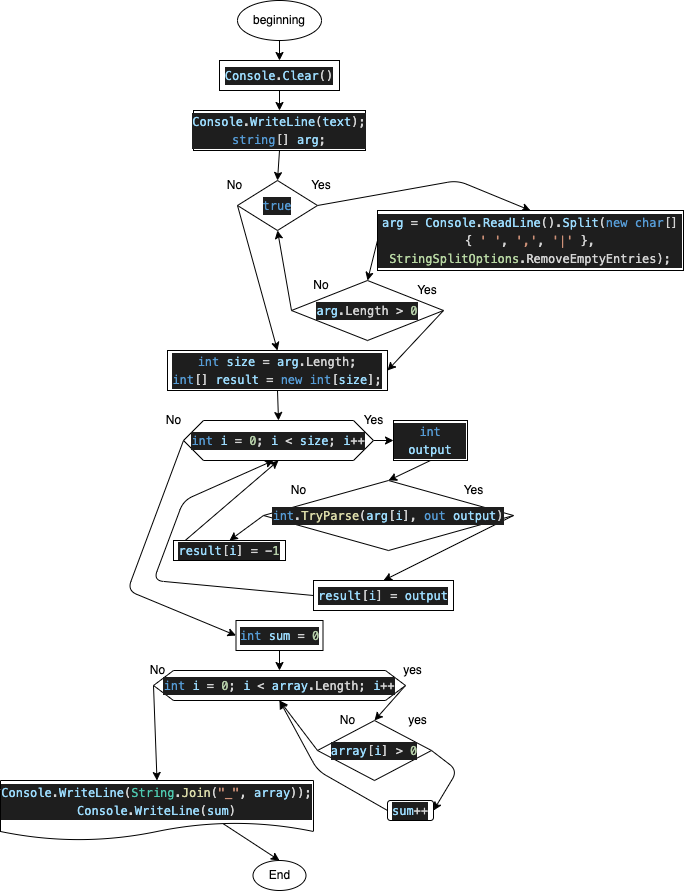

The diagram above was exported from draw.io. Its source (the exported page's mxGraphModel, read from the mxfile embedded in the PNG):
<mxGraphModel dx="526" dy="461" grid="1" gridSize="10" guides="1" tooltips="1" connect="1" arrows="1" fold="1" page="1" pageScale="1" pageWidth="827" pageHeight="1169" math="0" shadow="0">
  <root>
    <mxCell id="0" />
    <mxCell id="1" parent="0" />
    <mxCell id="6" style="edgeStyle=none;html=1;exitX=0.5;exitY=1;exitDx=0;exitDy=0;entryX=0.5;entryY=0;entryDx=0;entryDy=0;" edge="1" parent="1" source="4" target="5">
      <mxGeometry relative="1" as="geometry" />
    </mxCell>
    <mxCell id="4" value="beginning" style="ellipse;whiteSpace=wrap;html=1;" vertex="1" parent="1">
      <mxGeometry x="360" y="140" width="84" height="40" as="geometry" />
    </mxCell>
    <mxCell id="8" style="edgeStyle=none;html=1;exitX=0.5;exitY=1;exitDx=0;exitDy=0;" edge="1" parent="1" source="5" target="7">
      <mxGeometry relative="1" as="geometry" />
    </mxCell>
    <mxCell id="5" value="&lt;div style=&quot;color: rgb(212 , 212 , 212) ; background-color: rgb(30 , 30 , 30) ; font-family: &amp;#34;monospase&amp;#34; , &amp;#34;menlo&amp;#34; , &amp;#34;monaco&amp;#34; , &amp;#34;courier new&amp;#34; , monospace ; line-height: 18px&quot;&gt;&lt;span style=&quot;color: #9cdcfe&quot;&gt;Console&lt;/span&gt;.&lt;span style=&quot;color: #9cdcfe&quot;&gt;Clear&lt;/span&gt;()&lt;/div&gt;" style="rounded=0;whiteSpace=wrap;html=1;" vertex="1" parent="1">
      <mxGeometry x="342" y="200" width="120" height="30" as="geometry" />
    </mxCell>
    <mxCell id="10" style="edgeStyle=none;html=1;exitX=0.5;exitY=1;exitDx=0;exitDy=0;entryX=0.5;entryY=0;entryDx=0;entryDy=0;" edge="1" parent="1" source="7" target="9">
      <mxGeometry relative="1" as="geometry" />
    </mxCell>
    <mxCell id="7" value="&lt;div style=&quot;color: rgb(212 , 212 , 212) ; background-color: rgb(30 , 30 , 30) ; font-family: &amp;#34;monospase&amp;#34; , &amp;#34;menlo&amp;#34; , &amp;#34;monaco&amp;#34; , &amp;#34;courier new&amp;#34; , monospace ; line-height: 18px&quot;&gt;&lt;div&gt;&lt;span style=&quot;color: #9cdcfe&quot;&gt;Console&lt;/span&gt;.&lt;span style=&quot;color: #9cdcfe&quot;&gt;WriteLine&lt;/span&gt;(&lt;span style=&quot;color: #9cdcfe&quot;&gt;text&lt;/span&gt;);&lt;/div&gt;&lt;div&gt;    &lt;span style=&quot;color: #569cd6&quot;&gt;string&lt;/span&gt;[] &lt;span style=&quot;color: #9cdcfe&quot;&gt;arg&lt;/span&gt;;&lt;/div&gt;&lt;/div&gt;" style="rounded=0;whiteSpace=wrap;html=1;" vertex="1" parent="1">
      <mxGeometry x="316" y="250" width="172" height="40" as="geometry" />
    </mxCell>
    <mxCell id="14" style="edgeStyle=none;html=1;exitX=1;exitY=0.5;exitDx=0;exitDy=0;entryX=0.5;entryY=0;entryDx=0;entryDy=0;" edge="1" parent="1" source="9" target="13">
      <mxGeometry relative="1" as="geometry">
        <Array as="points">
          <mxPoint x="580" y="320" />
        </Array>
      </mxGeometry>
    </mxCell>
    <mxCell id="26" style="edgeStyle=none;html=1;exitX=0;exitY=0.5;exitDx=0;exitDy=0;entryX=0.5;entryY=0;entryDx=0;entryDy=0;" edge="1" parent="1" source="9" target="23">
      <mxGeometry relative="1" as="geometry" />
    </mxCell>
    <mxCell id="9" value="&lt;div style=&quot;color: rgb(212 , 212 , 212) ; background-color: rgb(30 , 30 , 30) ; font-family: &amp;#34;monospase&amp;#34; , &amp;#34;menlo&amp;#34; , &amp;#34;monaco&amp;#34; , &amp;#34;courier new&amp;#34; , monospace ; line-height: 18px&quot;&gt;&lt;span style=&quot;color: #569cd6&quot;&gt;true&lt;/span&gt;&lt;/div&gt;" style="rhombus;whiteSpace=wrap;html=1;" vertex="1" parent="1">
      <mxGeometry x="360" y="320" width="80" height="50" as="geometry" />
    </mxCell>
    <mxCell id="11" value="Yes" style="text;html=1;strokeColor=none;fillColor=none;align=center;verticalAlign=middle;whiteSpace=wrap;rounded=0;" vertex="1" parent="1">
      <mxGeometry x="414" y="310" width="60" height="30" as="geometry" />
    </mxCell>
    <mxCell id="12" value="No" style="text;html=1;align=center;verticalAlign=middle;resizable=0;points=[];autosize=1;strokeColor=none;fillColor=none;" vertex="1" parent="1">
      <mxGeometry x="342" y="315" width="30" height="20" as="geometry" />
    </mxCell>
    <mxCell id="24" style="edgeStyle=none;html=1;exitX=0;exitY=0.5;exitDx=0;exitDy=0;entryX=0.5;entryY=0;entryDx=0;entryDy=0;" edge="1" parent="1" source="13" target="15">
      <mxGeometry relative="1" as="geometry" />
    </mxCell>
    <mxCell id="13" value="&lt;div style=&quot;color: rgb(212 , 212 , 212) ; background-color: rgb(30 , 30 , 30) ; font-family: &amp;#34;monospase&amp;#34; , &amp;#34;menlo&amp;#34; , &amp;#34;monaco&amp;#34; , &amp;#34;courier new&amp;#34; , monospace ; line-height: 18px&quot;&gt; &lt;span style=&quot;color: #9cdcfe&quot;&gt;arg&lt;/span&gt; = &lt;span style=&quot;color: #9cdcfe&quot;&gt;Console&lt;/span&gt;.&lt;span style=&quot;color: #9cdcfe&quot;&gt;ReadLine&lt;/span&gt;().&lt;span style=&quot;color: #9cdcfe&quot;&gt;Split&lt;/span&gt;(&lt;span style=&quot;color: #569cd6&quot;&gt;new&lt;/span&gt; &lt;span style=&quot;color: #569cd6&quot;&gt;char&lt;/span&gt;[] { &lt;span style=&quot;color: #ce9178&quot;&gt;'&lt;/span&gt;&lt;span style=&quot;color: #ce9178&quot;&gt; &lt;/span&gt;&lt;span style=&quot;color: #ce9178&quot;&gt;'&lt;/span&gt;, &lt;span style=&quot;color: #ce9178&quot;&gt;'&lt;/span&gt;&lt;span style=&quot;color: #ce9178&quot;&gt;,&lt;/span&gt;&lt;span style=&quot;color: #ce9178&quot;&gt;'&lt;/span&gt;, &lt;span style=&quot;color: #ce9178&quot;&gt;'&lt;/span&gt;&lt;span style=&quot;color: #ce9178&quot;&gt;|&lt;/span&gt;&lt;span style=&quot;color: #ce9178&quot;&gt;'&lt;/span&gt; }, &lt;span style=&quot;color: #b8d7a3&quot;&gt;StringSplitOptions&lt;/span&gt;.RemoveEmptyEntries);&lt;/div&gt;" style="rounded=0;whiteSpace=wrap;html=1;" vertex="1" parent="1">
      <mxGeometry x="500" y="350" width="306" height="60" as="geometry" />
    </mxCell>
    <mxCell id="22" style="edgeStyle=none;html=1;exitX=0;exitY=0.5;exitDx=0;exitDy=0;entryX=0.5;entryY=1;entryDx=0;entryDy=0;" edge="1" parent="1" source="15" target="9">
      <mxGeometry relative="1" as="geometry" />
    </mxCell>
    <mxCell id="25" style="edgeStyle=none;html=1;exitX=1;exitY=0.5;exitDx=0;exitDy=0;entryX=1;entryY=0.5;entryDx=0;entryDy=0;" edge="1" parent="1" source="15" target="23">
      <mxGeometry relative="1" as="geometry" />
    </mxCell>
    <mxCell id="15" value="&lt;div style=&quot;color: rgb(212 , 212 , 212) ; background-color: rgb(30 , 30 , 30) ; font-family: &amp;#34;monospase&amp;#34; , &amp;#34;menlo&amp;#34; , &amp;#34;monaco&amp;#34; , &amp;#34;courier new&amp;#34; , monospace ; line-height: 18px&quot;&gt;&lt;span style=&quot;color: #9cdcfe&quot;&gt;arg&lt;/span&gt;.Length &amp;gt; &lt;span style=&quot;color: #b5cea8&quot;&gt;0&lt;/span&gt;&lt;/div&gt;" style="rhombus;whiteSpace=wrap;html=1;" vertex="1" parent="1">
      <mxGeometry x="414" y="420" width="152" height="60" as="geometry" />
    </mxCell>
    <mxCell id="19" value="Yes" style="text;html=1;strokeColor=none;fillColor=none;align=center;verticalAlign=middle;whiteSpace=wrap;rounded=0;" vertex="1" parent="1">
      <mxGeometry x="520" y="420" width="60" height="20" as="geometry" />
    </mxCell>
    <mxCell id="21" value="No&lt;br&gt;" style="text;html=1;strokeColor=none;fillColor=none;align=center;verticalAlign=middle;whiteSpace=wrap;rounded=0;" vertex="1" parent="1">
      <mxGeometry x="414" y="410" width="60" height="30" as="geometry" />
    </mxCell>
    <mxCell id="28" style="edgeStyle=none;html=1;exitX=0.5;exitY=1;exitDx=0;exitDy=0;entryX=0.5;entryY=0;entryDx=0;entryDy=0;" edge="1" parent="1" source="23" target="27">
      <mxGeometry relative="1" as="geometry" />
    </mxCell>
    <mxCell id="23" value="&lt;div style=&quot;color: rgb(212 , 212 , 212) ; background-color: rgb(30 , 30 , 30) ; font-family: &amp;#34;monospase&amp;#34; , &amp;#34;menlo&amp;#34; , &amp;#34;monaco&amp;#34; , &amp;#34;courier new&amp;#34; , monospace ; line-height: 18px&quot;&gt;&lt;div&gt;&lt;span style=&quot;color: #569cd6&quot;&gt;int&lt;/span&gt; &lt;span style=&quot;color: #9cdcfe&quot;&gt;size&lt;/span&gt; = &lt;span style=&quot;color: #9cdcfe&quot;&gt;arg&lt;/span&gt;.Length;&lt;/div&gt;&lt;div&gt;    &lt;span style=&quot;color: #569cd6&quot;&gt;int&lt;/span&gt;[] &lt;span style=&quot;color: #9cdcfe&quot;&gt;result&lt;/span&gt; = &lt;span style=&quot;color: #569cd6&quot;&gt;new&lt;/span&gt; &lt;span style=&quot;color: #569cd6&quot;&gt;int&lt;/span&gt;[&lt;span style=&quot;color: #9cdcfe&quot;&gt;size&lt;/span&gt;];&lt;/div&gt;&lt;/div&gt;" style="rounded=0;whiteSpace=wrap;html=1;" vertex="1" parent="1">
      <mxGeometry x="290" y="490" width="220" height="40" as="geometry" />
    </mxCell>
    <mxCell id="32" style="edgeStyle=none;html=1;exitX=1;exitY=0.5;exitDx=0;exitDy=0;entryX=0;entryY=0.5;entryDx=0;entryDy=0;" edge="1" parent="1" source="27" target="29">
      <mxGeometry relative="1" as="geometry" />
    </mxCell>
    <mxCell id="44" style="edgeStyle=none;html=1;exitX=0;exitY=0.5;exitDx=0;exitDy=0;entryX=0;entryY=0.5;entryDx=0;entryDy=0;" edge="1" parent="1" source="27" target="43">
      <mxGeometry relative="1" as="geometry">
        <Array as="points">
          <mxPoint x="250" y="730" />
        </Array>
      </mxGeometry>
    </mxCell>
    <mxCell id="27" value="&lt;div style=&quot;color: rgb(212 , 212 , 212) ; background-color: rgb(30 , 30 , 30) ; font-family: &amp;#34;monospase&amp;#34; , &amp;#34;menlo&amp;#34; , &amp;#34;monaco&amp;#34; , &amp;#34;courier new&amp;#34; , monospace ; line-height: 18px&quot;&gt;&lt;span style=&quot;color: #569cd6&quot;&gt;int&lt;/span&gt; &lt;span style=&quot;color: #9cdcfe&quot;&gt;i&lt;/span&gt; = &lt;span style=&quot;color: #b5cea8&quot;&gt;0&lt;/span&gt;; &lt;span style=&quot;color: #9cdcfe&quot;&gt;i&lt;/span&gt; &amp;lt; &lt;span style=&quot;color: #9cdcfe&quot;&gt;size&lt;/span&gt;; &lt;span style=&quot;color: #9cdcfe&quot;&gt;i&lt;/span&gt;++&lt;/div&gt;" style="shape=hexagon;perimeter=hexagonPerimeter2;whiteSpace=wrap;html=1;fixedSize=1;" vertex="1" parent="1">
      <mxGeometry x="306" y="560" width="190" height="40" as="geometry" />
    </mxCell>
    <mxCell id="36" style="edgeStyle=none;html=1;exitX=0.5;exitY=1;exitDx=0;exitDy=0;entryX=0.5;entryY=0;entryDx=0;entryDy=0;" edge="1" parent="1" source="29" target="33">
      <mxGeometry relative="1" as="geometry" />
    </mxCell>
    <mxCell id="29" value="&lt;div style=&quot;color: rgb(212 , 212 , 212) ; background-color: rgb(30 , 30 , 30) ; font-family: &amp;#34;monospase&amp;#34; , &amp;#34;menlo&amp;#34; , &amp;#34;monaco&amp;#34; , &amp;#34;courier new&amp;#34; , monospace ; line-height: 18px&quot;&gt;&lt;span style=&quot;color: #569cd6&quot;&gt;int&lt;/span&gt; &lt;span style=&quot;color: #9cdcfe&quot;&gt;output&lt;/span&gt;&lt;/div&gt;" style="rounded=0;whiteSpace=wrap;html=1;" vertex="1" parent="1">
      <mxGeometry x="516" y="560" width="74" height="40" as="geometry" />
    </mxCell>
    <mxCell id="30" value="Yes" style="text;html=1;align=center;verticalAlign=middle;resizable=0;points=[];autosize=1;strokeColor=none;fillColor=none;" vertex="1" parent="1">
      <mxGeometry x="476" y="550" width="40" height="20" as="geometry" />
    </mxCell>
    <mxCell id="31" value="No" style="text;html=1;align=center;verticalAlign=middle;resizable=0;points=[];autosize=1;strokeColor=none;fillColor=none;" vertex="1" parent="1">
      <mxGeometry x="281" y="550" width="30" height="20" as="geometry" />
    </mxCell>
    <mxCell id="35" style="edgeStyle=none;html=1;exitX=1;exitY=0.5;exitDx=0;exitDy=0;entryX=0.5;entryY=0;entryDx=0;entryDy=0;" edge="1" parent="1" source="33" target="34">
      <mxGeometry relative="1" as="geometry" />
    </mxCell>
    <mxCell id="40" style="edgeStyle=none;html=1;exitX=0;exitY=0.5;exitDx=0;exitDy=0;entryX=0.5;entryY=0;entryDx=0;entryDy=0;" edge="1" parent="1" source="33" target="37">
      <mxGeometry relative="1" as="geometry" />
    </mxCell>
    <mxCell id="33" value="&lt;div style=&quot;color: rgb(212 , 212 , 212) ; background-color: rgb(30 , 30 , 30) ; font-family: &amp;#34;monospase&amp;#34; , &amp;#34;menlo&amp;#34; , &amp;#34;monaco&amp;#34; , &amp;#34;courier new&amp;#34; , monospace ; line-height: 18px&quot;&gt;&lt;span style=&quot;color: #569cd6&quot;&gt;int&lt;/span&gt;.&lt;span style=&quot;color: #dcdcaa&quot;&gt;TryParse&lt;/span&gt;(&lt;span style=&quot;color: #9cdcfe&quot;&gt;arg&lt;/span&gt;[&lt;span style=&quot;color: #9cdcfe&quot;&gt;i&lt;/span&gt;], &lt;span style=&quot;color: #569cd6&quot;&gt;out&lt;/span&gt; &lt;span style=&quot;color: #9cdcfe&quot;&gt;output&lt;/span&gt;)&lt;/div&gt;" style="rhombus;whiteSpace=wrap;html=1;" vertex="1" parent="1">
      <mxGeometry x="386" y="620" width="250" height="70" as="geometry" />
    </mxCell>
    <mxCell id="42" style="edgeStyle=none;html=1;exitX=0;exitY=0.5;exitDx=0;exitDy=0;" edge="1" parent="1" source="34">
      <mxGeometry relative="1" as="geometry">
        <mxPoint x="396" y="600" as="targetPoint" />
        <Array as="points">
          <mxPoint x="276" y="720" />
          <mxPoint x="306" y="640" />
        </Array>
      </mxGeometry>
    </mxCell>
    <mxCell id="34" value="&lt;div style=&quot;color: rgb(212 , 212 , 212) ; background-color: rgb(30 , 30 , 30) ; font-family: &amp;#34;monospase&amp;#34; , &amp;#34;menlo&amp;#34; , &amp;#34;monaco&amp;#34; , &amp;#34;courier new&amp;#34; , monospace ; line-height: 18px&quot;&gt;&lt;span style=&quot;color: #9cdcfe&quot;&gt;result&lt;/span&gt;[&lt;span style=&quot;color: #9cdcfe&quot;&gt;i&lt;/span&gt;] = &lt;span style=&quot;color: #9cdcfe&quot;&gt;output&lt;/span&gt;&lt;/div&gt;" style="rounded=0;whiteSpace=wrap;html=1;" vertex="1" parent="1">
      <mxGeometry x="436" y="720" width="140" height="30" as="geometry" />
    </mxCell>
    <mxCell id="41" style="edgeStyle=none;html=1;exitX=0;exitY=0.5;exitDx=0;exitDy=0;entryX=0.5;entryY=1;entryDx=0;entryDy=0;" edge="1" parent="1" source="37" target="27">
      <mxGeometry relative="1" as="geometry" />
    </mxCell>
    <mxCell id="37" value="&lt;div style=&quot;color: rgb(212 , 212 , 212) ; background-color: rgb(30 , 30 , 30) ; font-family: &amp;#34;monospase&amp;#34; , &amp;#34;menlo&amp;#34; , &amp;#34;monaco&amp;#34; , &amp;#34;courier new&amp;#34; , monospace ; line-height: 18px&quot;&gt;&lt;span style=&quot;color: #9cdcfe&quot;&gt;result&lt;/span&gt;[&lt;span style=&quot;color: #9cdcfe&quot;&gt;i&lt;/span&gt;] = -&lt;span style=&quot;color: #b5cea8&quot;&gt;1&lt;/span&gt;&lt;/div&gt;" style="rounded=0;whiteSpace=wrap;html=1;" vertex="1" parent="1">
      <mxGeometry x="296" y="680" width="112" height="20" as="geometry" />
    </mxCell>
    <mxCell id="38" value="Yes" style="text;html=1;align=center;verticalAlign=middle;resizable=0;points=[];autosize=1;strokeColor=none;fillColor=none;" vertex="1" parent="1">
      <mxGeometry x="576" y="620" width="40" height="20" as="geometry" />
    </mxCell>
    <mxCell id="39" value="No" style="text;html=1;align=center;verticalAlign=middle;resizable=0;points=[];autosize=1;strokeColor=none;fillColor=none;" vertex="1" parent="1">
      <mxGeometry x="406" y="620" width="30" height="20" as="geometry" />
    </mxCell>
    <mxCell id="46" style="edgeStyle=none;html=1;exitX=0.5;exitY=1;exitDx=0;exitDy=0;entryX=0.5;entryY=0;entryDx=0;entryDy=0;" edge="1" parent="1" source="43" target="45">
      <mxGeometry relative="1" as="geometry" />
    </mxCell>
    <mxCell id="43" value="&lt;div style=&quot;color: rgb(212 , 212 , 212) ; background-color: rgb(30 , 30 , 30) ; font-family: &amp;#34;monospase&amp;#34; , &amp;#34;menlo&amp;#34; , &amp;#34;monaco&amp;#34; , &amp;#34;courier new&amp;#34; , monospace ; line-height: 18px&quot;&gt;&lt;span style=&quot;color: #569cd6&quot;&gt;int&lt;/span&gt; &lt;span style=&quot;color: #9cdcfe&quot;&gt;sum&lt;/span&gt; = &lt;span style=&quot;color: #b5cea8&quot;&gt;0&lt;/span&gt;&lt;/div&gt;" style="rounded=0;whiteSpace=wrap;html=1;" vertex="1" parent="1">
      <mxGeometry x="358.5" y="760" width="87" height="30" as="geometry" />
    </mxCell>
    <mxCell id="48" style="edgeStyle=none;html=1;exitX=1;exitY=0.5;exitDx=0;exitDy=0;entryX=0.5;entryY=0;entryDx=0;entryDy=0;" edge="1" parent="1" source="45" target="47">
      <mxGeometry relative="1" as="geometry" />
    </mxCell>
    <mxCell id="56" style="edgeStyle=none;html=1;exitX=0;exitY=0.5;exitDx=0;exitDy=0;entryX=0.5;entryY=0;entryDx=0;entryDy=0;" edge="1" parent="1" source="45" target="55">
      <mxGeometry relative="1" as="geometry" />
    </mxCell>
    <mxCell id="45" value="&lt;div style=&quot;color: rgb(212 , 212 , 212) ; background-color: rgb(30 , 30 , 30) ; font-family: &amp;#34;monospase&amp;#34; , &amp;#34;menlo&amp;#34; , &amp;#34;monaco&amp;#34; , &amp;#34;courier new&amp;#34; , monospace ; line-height: 18px&quot;&gt;&lt;span style=&quot;color: #569cd6&quot;&gt;int&lt;/span&gt; &lt;span style=&quot;color: #9cdcfe&quot;&gt;i&lt;/span&gt; = &lt;span style=&quot;color: #b5cea8&quot;&gt;0&lt;/span&gt;; &lt;span style=&quot;color: #9cdcfe&quot;&gt;i&lt;/span&gt; &amp;lt; &lt;span style=&quot;color: #9cdcfe&quot;&gt;array&lt;/span&gt;.Length; &lt;span style=&quot;color: #9cdcfe&quot;&gt;i&lt;/span&gt;++&lt;/div&gt;" style="shape=hexagon;perimeter=hexagonPerimeter2;whiteSpace=wrap;html=1;fixedSize=1;" vertex="1" parent="1">
      <mxGeometry x="276" y="810" width="252" height="30" as="geometry" />
    </mxCell>
    <mxCell id="50" style="edgeStyle=none;html=1;exitX=1;exitY=0.5;exitDx=0;exitDy=0;entryX=1;entryY=0.5;entryDx=0;entryDy=0;" edge="1" parent="1" source="47" target="49">
      <mxGeometry relative="1" as="geometry">
        <Array as="points">
          <mxPoint x="580" y="910" />
        </Array>
      </mxGeometry>
    </mxCell>
    <mxCell id="53" style="edgeStyle=none;html=1;exitX=0;exitY=0.5;exitDx=0;exitDy=0;entryX=0.5;entryY=1;entryDx=0;entryDy=0;" edge="1" parent="1" source="47" target="45">
      <mxGeometry relative="1" as="geometry" />
    </mxCell>
    <mxCell id="47" value="&lt;div style=&quot;color: rgb(212 , 212 , 212) ; background-color: rgb(30 , 30 , 30) ; font-family: &amp;#34;monospase&amp;#34; , &amp;#34;menlo&amp;#34; , &amp;#34;monaco&amp;#34; , &amp;#34;courier new&amp;#34; , monospace ; line-height: 18px&quot;&gt;&lt;span style=&quot;color: #9cdcfe&quot;&gt;array&lt;/span&gt;[&lt;span style=&quot;color: #9cdcfe&quot;&gt;i&lt;/span&gt;] &amp;gt; &lt;span style=&quot;color: #b5cea8&quot;&gt;0&lt;/span&gt;&lt;/div&gt;" style="rhombus;whiteSpace=wrap;html=1;" vertex="1" parent="1">
      <mxGeometry x="440" y="860" width="114" height="60" as="geometry" />
    </mxCell>
    <mxCell id="54" style="edgeStyle=none;html=1;exitX=0;exitY=0.5;exitDx=0;exitDy=0;entryX=0.5;entryY=1;entryDx=0;entryDy=0;" edge="1" parent="1" source="49" target="45">
      <mxGeometry relative="1" as="geometry">
        <Array as="points">
          <mxPoint x="440" y="910" />
        </Array>
      </mxGeometry>
    </mxCell>
    <mxCell id="49" value="&lt;div style=&quot;color: rgb(212 , 212 , 212) ; background-color: rgb(30 , 30 , 30) ; font-family: &amp;#34;monospase&amp;#34; , &amp;#34;menlo&amp;#34; , &amp;#34;monaco&amp;#34; , &amp;#34;courier new&amp;#34; , monospace ; line-height: 18px&quot;&gt;&lt;span style=&quot;color: #9cdcfe&quot;&gt;sum&lt;/span&gt;++&lt;/div&gt;" style="rounded=1;whiteSpace=wrap;html=1;" vertex="1" parent="1">
      <mxGeometry x="510" y="940" width="46" height="20" as="geometry" />
    </mxCell>
    <mxCell id="51" value="yes" style="text;html=1;align=center;verticalAlign=middle;resizable=0;points=[];autosize=1;strokeColor=none;fillColor=none;" vertex="1" parent="1">
      <mxGeometry x="525" y="850" width="30" height="20" as="geometry" />
    </mxCell>
    <mxCell id="52" value="No" style="text;html=1;align=center;verticalAlign=middle;resizable=0;points=[];autosize=1;strokeColor=none;fillColor=none;" vertex="1" parent="1">
      <mxGeometry x="455" y="850" width="30" height="20" as="geometry" />
    </mxCell>
    <mxCell id="60" style="edgeStyle=none;html=1;exitX=0.5;exitY=0;exitDx=0;exitDy=0;entryX=0.5;entryY=0;entryDx=0;entryDy=0;" edge="1" parent="1" source="55" target="59">
      <mxGeometry relative="1" as="geometry" />
    </mxCell>
    <mxCell id="55" value="&lt;div style=&quot;color: rgb(212 , 212 , 212) ; background-color: rgb(30 , 30 , 30) ; font-family: &amp;#34;monospase&amp;#34; , &amp;#34;menlo&amp;#34; , &amp;#34;monaco&amp;#34; , &amp;#34;courier new&amp;#34; , monospace ; line-height: 18px&quot;&gt;&lt;span style=&quot;color: #9cdcfe&quot;&gt;Console&lt;/span&gt;.&lt;span style=&quot;color: #9cdcfe&quot;&gt;WriteLine&lt;/span&gt;(&lt;span style=&quot;color: #4ec9b0&quot;&gt;String&lt;/span&gt;.&lt;span style=&quot;color: #dcdcaa&quot;&gt;Join&lt;/span&gt;(&lt;span style=&quot;color: #ce9178&quot;&gt;&quot;_&quot;&lt;/span&gt;, &lt;span style=&quot;color: #9cdcfe&quot;&gt;array&lt;/span&gt;));&lt;/div&gt;&lt;div style=&quot;color: rgb(212 , 212 , 212) ; background-color: rgb(30 , 30 , 30) ; font-family: &amp;#34;monospase&amp;#34; , &amp;#34;menlo&amp;#34; , &amp;#34;monaco&amp;#34; , &amp;#34;courier new&amp;#34; , monospace ; line-height: 18px&quot;&gt;&lt;div style=&quot;line-height: 18px&quot;&gt;&lt;span style=&quot;color: #9cdcfe&quot;&gt;Console&lt;/span&gt;.&lt;span style=&quot;color: #9cdcfe&quot;&gt;WriteLine&lt;/span&gt;(&lt;span style=&quot;color: #9cdcfe&quot;&gt;sum&lt;/span&gt;)&lt;/div&gt;&lt;/div&gt;" style="shape=document;whiteSpace=wrap;html=1;boundedLbl=1;" vertex="1" parent="1">
      <mxGeometry x="123" y="920" width="313" height="60" as="geometry" />
    </mxCell>
    <mxCell id="57" value="yes" style="text;html=1;align=center;verticalAlign=middle;resizable=0;points=[];autosize=1;strokeColor=none;fillColor=none;" vertex="1" parent="1">
      <mxGeometry x="520" y="800" width="30" height="20" as="geometry" />
    </mxCell>
    <mxCell id="58" value="No" style="text;html=1;align=center;verticalAlign=middle;resizable=0;points=[];autosize=1;strokeColor=none;fillColor=none;" vertex="1" parent="1">
      <mxGeometry x="265" y="800" width="30" height="20" as="geometry" />
    </mxCell>
    <mxCell id="59" value="End" style="ellipse;whiteSpace=wrap;html=1;" vertex="1" parent="1">
      <mxGeometry x="375.5" y="1000" width="53" height="30" as="geometry" />
    </mxCell>
  </root>
</mxGraphModel>